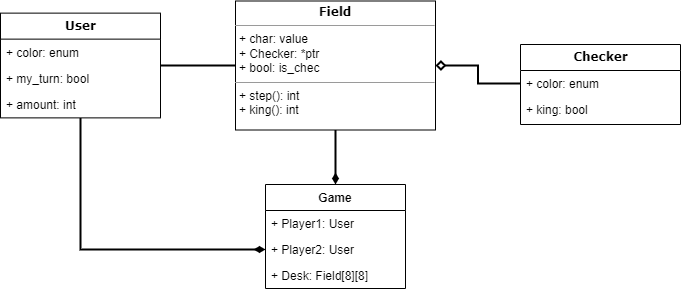

The diagram above was exported from draw.io. Its source (the exported page's mxGraphModel, read from the mxfile embedded in the PNG):
<mxGraphModel dx="1038" dy="547" grid="1" gridSize="10" guides="1" tooltips="1" connect="1" arrows="1" fold="1" page="1" pageScale="1" pageWidth="850" pageHeight="1100" background="none" math="0" shadow="0">
  <root>
    <mxCell id="0" />
    <mxCell id="1" parent="0" />
    <mxCell id="17acba5748e5396b-30" value="&lt;font style=&quot;font-size: 12px&quot;&gt;&lt;b&gt;Checker&lt;/b&gt;&lt;/font&gt;" style="swimlane;html=1;fontStyle=0;childLayout=stackLayout;horizontal=1;startSize=26;fillColor=none;horizontalStack=0;resizeParent=1;resizeLast=0;collapsible=1;marginBottom=0;swimlaneFillColor=#ffffff;rounded=0;shadow=0;comic=0;labelBackgroundColor=none;strokeWidth=1;fontFamily=Verdana;fontSize=10;align=center;strokeColor=default;fontColor=default;" parent="1" vertex="1">
      <mxGeometry x="600" y="120" width="160" height="80" as="geometry" />
    </mxCell>
    <mxCell id="17acba5748e5396b-31" value="+ color: enum" style="text;html=1;strokeColor=none;fillColor=none;align=left;verticalAlign=top;spacingLeft=4;spacingRight=4;whiteSpace=wrap;overflow=hidden;rotatable=0;points=[[0,0.5],[1,0.5]];portConstraint=eastwest;" parent="17acba5748e5396b-30" vertex="1">
      <mxGeometry y="26" width="160" height="26" as="geometry" />
    </mxCell>
    <mxCell id="17acba5748e5396b-32" value="+ king: bool" style="text;html=1;strokeColor=none;fillColor=none;align=left;verticalAlign=top;spacingLeft=4;spacingRight=4;whiteSpace=wrap;overflow=hidden;rotatable=0;points=[[0,0.5],[1,0.5]];portConstraint=eastwest;" parent="17acba5748e5396b-30" vertex="1">
      <mxGeometry y="52" width="160" height="26" as="geometry" />
    </mxCell>
    <mxCell id="lj5dRgVJoFY4hNTj22d3-10" style="edgeStyle=orthogonalEdgeStyle;rounded=0;orthogonalLoop=1;jettySize=auto;html=1;entryX=0.5;entryY=0;entryDx=0;entryDy=0;endArrow=diamondThin;endFill=1;strokeWidth=2;" edge="1" parent="1" source="5d2195bd80daf111-18" target="lj5dRgVJoFY4hNTj22d3-2">
      <mxGeometry relative="1" as="geometry" />
    </mxCell>
    <mxCell id="5d2195bd80daf111-18" value="&lt;p style=&quot;margin: 0px ; margin-top: 4px ; text-align: center&quot;&gt;&lt;b style=&quot;font-family: &amp;#34;verdana&amp;#34;&quot;&gt;Field&lt;/b&gt;&lt;br&gt;&lt;/p&gt;&lt;hr size=&quot;1&quot;&gt;&lt;p style=&quot;margin: 0px ; margin-left: 4px&quot;&gt;+ char: value&lt;/p&gt;&lt;p style=&quot;margin: 0px ; margin-left: 4px&quot;&gt;+ Checker: *ptr&lt;/p&gt;&lt;p style=&quot;margin: 0px ; margin-left: 4px&quot;&gt;+ bool: is_chec&lt;/p&gt;&lt;hr size=&quot;1&quot;&gt;&lt;p style=&quot;margin: 0px ; margin-left: 4px&quot;&gt;+ step(): int&lt;br&gt;&lt;/p&gt;&lt;p style=&quot;margin: 0px ; margin-left: 4px&quot;&gt;+ king(): int&lt;br&gt;&lt;/p&gt;" style="verticalAlign=top;align=left;overflow=fill;fontSize=12;fontFamily=Helvetica;html=1;rounded=0;shadow=0;comic=0;labelBackgroundColor=none;strokeWidth=1;fillColor=default;strokeColor=default;fontColor=default;" parent="1" vertex="1">
      <mxGeometry x="315" y="76.5" width="200" height="129" as="geometry" />
    </mxCell>
    <mxCell id="0bGLrKwnxuVsZi0F5kk2-29" style="edgeStyle=orthogonalEdgeStyle;rounded=0;jumpSize=6;orthogonalLoop=1;jettySize=auto;html=1;entryX=0;entryY=0.5;entryDx=0;entryDy=0;fontSize=12;startArrow=none;startFill=0;endArrow=none;endFill=0;startSize=0;endSize=6;strokeWidth=2;" parent="1" source="0bGLrKwnxuVsZi0F5kk2-19" target="5d2195bd80daf111-18" edge="1">
      <mxGeometry relative="1" as="geometry" />
    </mxCell>
    <mxCell id="lj5dRgVJoFY4hNTj22d3-9" style="edgeStyle=orthogonalEdgeStyle;rounded=0;orthogonalLoop=1;jettySize=auto;html=1;entryX=0;entryY=0.5;entryDx=0;entryDy=0;endArrow=diamondThin;endFill=1;strokeWidth=2;" edge="1" parent="1" source="0bGLrKwnxuVsZi0F5kk2-19" target="lj5dRgVJoFY4hNTj22d3-6">
      <mxGeometry relative="1" as="geometry" />
    </mxCell>
    <mxCell id="0bGLrKwnxuVsZi0F5kk2-19" value="&lt;font style=&quot;font-size: 12px&quot;&gt;&lt;b&gt;User&lt;/b&gt;&lt;/font&gt;" style="swimlane;html=1;fontStyle=0;childLayout=stackLayout;horizontal=1;startSize=26;fillColor=none;horizontalStack=0;resizeParent=1;resizeLast=0;collapsible=1;marginBottom=0;swimlaneFillColor=#ffffff;rounded=0;shadow=0;comic=0;labelBackgroundColor=none;strokeWidth=1;fontFamily=Verdana;fontSize=10;align=center;strokeColor=default;fontColor=default;" parent="1" vertex="1">
      <mxGeometry x="80" y="88.63" width="160" height="104.75" as="geometry" />
    </mxCell>
    <mxCell id="0bGLrKwnxuVsZi0F5kk2-20" value="+ color: enum" style="text;html=1;strokeColor=none;fillColor=none;align=left;verticalAlign=top;spacingLeft=4;spacingRight=4;whiteSpace=wrap;overflow=hidden;rotatable=0;points=[[0,0.5],[1,0.5]];portConstraint=eastwest;" parent="0bGLrKwnxuVsZi0F5kk2-19" vertex="1">
      <mxGeometry y="26" width="160" height="26" as="geometry" />
    </mxCell>
    <mxCell id="0bGLrKwnxuVsZi0F5kk2-21" value="+ my_turn: bool" style="text;html=1;strokeColor=none;fillColor=none;align=left;verticalAlign=top;spacingLeft=4;spacingRight=4;whiteSpace=wrap;overflow=hidden;rotatable=0;points=[[0,0.5],[1,0.5]];portConstraint=eastwest;" parent="0bGLrKwnxuVsZi0F5kk2-19" vertex="1">
      <mxGeometry y="52" width="160" height="26" as="geometry" />
    </mxCell>
    <mxCell id="0bGLrKwnxuVsZi0F5kk2-22" value="+ amount: int" style="text;html=1;strokeColor=none;fillColor=none;align=left;verticalAlign=top;spacingLeft=4;spacingRight=4;whiteSpace=wrap;overflow=hidden;rotatable=0;points=[[0,0.5],[1,0.5]];portConstraint=eastwest;fontColor=default;" parent="0bGLrKwnxuVsZi0F5kk2-19" vertex="1">
      <mxGeometry y="78" width="160" height="26" as="geometry" />
    </mxCell>
    <mxCell id="0bGLrKwnxuVsZi0F5kk2-27" style="edgeStyle=orthogonalEdgeStyle;rounded=0;jumpSize=6;orthogonalLoop=1;jettySize=auto;html=1;entryX=1;entryY=0.5;entryDx=0;entryDy=0;fontSize=12;startArrow=none;startFill=0;endArrow=diamond;endFill=0;startSize=0;endSize=6;strokeWidth=2;exitX=0;exitY=0.5;exitDx=0;exitDy=0;" parent="1" source="17acba5748e5396b-31" target="5d2195bd80daf111-18" edge="1">
      <mxGeometry relative="1" as="geometry">
        <mxPoint x="600" y="171" as="sourcePoint" />
      </mxGeometry>
    </mxCell>
    <mxCell id="lj5dRgVJoFY4hNTj22d3-2" value="Game" style="swimlane;fontStyle=1;childLayout=stackLayout;horizontal=1;startSize=26;fillColor=none;horizontalStack=0;resizeParent=1;resizeParentMax=0;resizeLast=0;collapsible=1;marginBottom=0;" vertex="1" parent="1">
      <mxGeometry x="345" y="260" width="140" height="104" as="geometry" />
    </mxCell>
    <mxCell id="lj5dRgVJoFY4hNTj22d3-3" value="+ Player1: User" style="text;strokeColor=none;fillColor=none;align=left;verticalAlign=top;spacingLeft=4;spacingRight=4;overflow=hidden;rotatable=0;points=[[0,0.5],[1,0.5]];portConstraint=eastwest;" vertex="1" parent="lj5dRgVJoFY4hNTj22d3-2">
      <mxGeometry y="26" width="140" height="26" as="geometry" />
    </mxCell>
    <mxCell id="lj5dRgVJoFY4hNTj22d3-6" value="+ Player2: User" style="text;strokeColor=none;fillColor=none;align=left;verticalAlign=top;spacingLeft=4;spacingRight=4;overflow=hidden;rotatable=0;points=[[0,0.5],[1,0.5]];portConstraint=eastwest;" vertex="1" parent="lj5dRgVJoFY4hNTj22d3-2">
      <mxGeometry y="52" width="140" height="26" as="geometry" />
    </mxCell>
    <mxCell id="lj5dRgVJoFY4hNTj22d3-4" value="+ Desk: Field[8][8]" style="text;strokeColor=none;fillColor=none;align=left;verticalAlign=top;spacingLeft=4;spacingRight=4;overflow=hidden;rotatable=0;points=[[0,0.5],[1,0.5]];portConstraint=eastwest;" vertex="1" parent="lj5dRgVJoFY4hNTj22d3-2">
      <mxGeometry y="78" width="140" height="26" as="geometry" />
    </mxCell>
  </root>
</mxGraphModel>